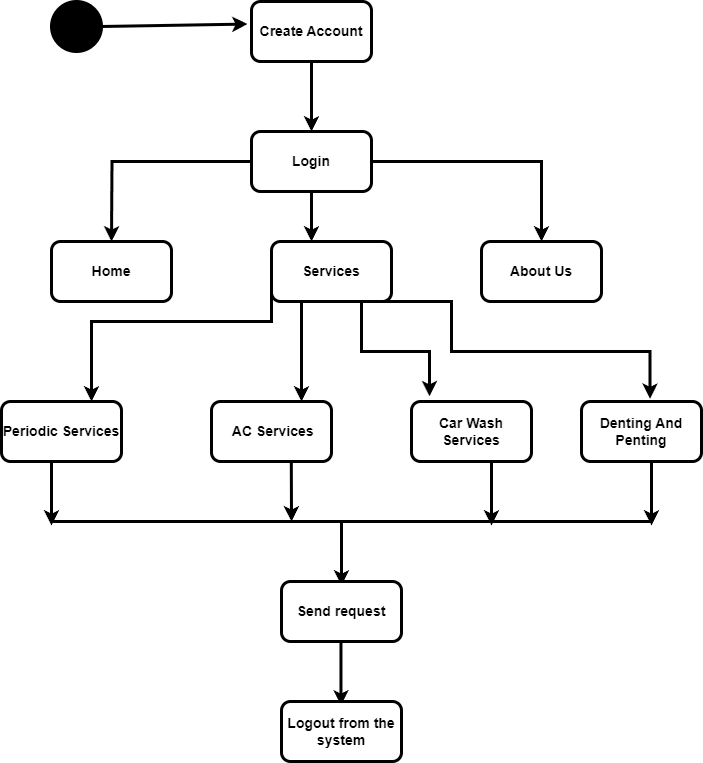

The diagram above was exported from draw.io. Its source (the exported page's mxGraphModel, read from the mxfile embedded in the PNG):
<mxGraphModel dx="1750" dy="1015" grid="1" gridSize="10" guides="1" tooltips="1" connect="1" arrows="1" fold="1" page="1" pageScale="1" pageWidth="850" pageHeight="1100" math="0" shadow="0" extFonts="Permanent Marker^https://fonts.googleapis.com/css?family=Permanent+Marker">
  <root>
    <mxCell id="0" />
    <mxCell id="1" parent="0" />
    <mxCell id="d1jONckoDLA8Sd49BB6K-1" value="" style="ellipse;whiteSpace=wrap;html=1;aspect=fixed;strokeWidth=3;fillColor=#000000;" vertex="1" parent="1">
      <mxGeometry x="160" y="80" width="50" height="50" as="geometry" />
    </mxCell>
    <mxCell id="d1jONckoDLA8Sd49BB6K-2" value="&lt;b&gt;&lt;font style=&quot;font-size: 14px;&quot;&gt;Create Account&lt;/font&gt;&lt;/b&gt;" style="rounded=1;whiteSpace=wrap;html=1;strokeWidth=3;" vertex="1" parent="1">
      <mxGeometry x="360" y="80" width="120" height="60" as="geometry" />
    </mxCell>
    <mxCell id="d1jONckoDLA8Sd49BB6K-13" value="" style="edgeStyle=orthogonalEdgeStyle;rounded=0;orthogonalLoop=1;jettySize=auto;html=1;entryX=0.5;entryY=0;entryDx=0;entryDy=0;strokeWidth=3;" edge="1" parent="1" source="d1jONckoDLA8Sd49BB6K-3" target="d1jONckoDLA8Sd49BB6K-6">
      <mxGeometry relative="1" as="geometry">
        <mxPoint x="580" y="240" as="targetPoint" />
      </mxGeometry>
    </mxCell>
    <mxCell id="d1jONckoDLA8Sd49BB6K-3" value="&lt;b&gt;&lt;font style=&quot;font-size: 14px;&quot;&gt;Login&lt;/font&gt;&lt;/b&gt;" style="rounded=1;whiteSpace=wrap;html=1;strokeWidth=3;" vertex="1" parent="1">
      <mxGeometry x="360" y="210" width="120" height="60" as="geometry" />
    </mxCell>
    <mxCell id="d1jONckoDLA8Sd49BB6K-4" value="" style="endArrow=classic;html=1;rounded=0;strokeWidth=3;exitX=1;exitY=0.5;exitDx=0;exitDy=0;entryX=-0.033;entryY=0.376;entryDx=0;entryDy=0;entryPerimeter=0;" edge="1" parent="1" source="d1jONckoDLA8Sd49BB6K-1" target="d1jONckoDLA8Sd49BB6K-2">
      <mxGeometry width="50" height="50" relative="1" as="geometry">
        <mxPoint x="300" y="250" as="sourcePoint" />
        <mxPoint x="340" y="100" as="targetPoint" />
      </mxGeometry>
    </mxCell>
    <mxCell id="d1jONckoDLA8Sd49BB6K-5" value="" style="endArrow=classic;html=1;rounded=0;strokeWidth=3;entryX=0.5;entryY=0;entryDx=0;entryDy=0;" edge="1" parent="1" target="d1jONckoDLA8Sd49BB6K-3">
      <mxGeometry width="50" height="50" relative="1" as="geometry">
        <mxPoint x="420" y="140" as="sourcePoint" />
        <mxPoint x="366" y="93" as="targetPoint" />
      </mxGeometry>
    </mxCell>
    <mxCell id="d1jONckoDLA8Sd49BB6K-6" value="&lt;b&gt;&lt;font style=&quot;font-size: 14px;&quot;&gt;About Us&lt;/font&gt;&lt;/b&gt;" style="rounded=1;whiteSpace=wrap;html=1;strokeWidth=3;" vertex="1" parent="1">
      <mxGeometry x="590" y="320" width="120" height="60" as="geometry" />
    </mxCell>
    <mxCell id="d1jONckoDLA8Sd49BB6K-19" style="edgeStyle=orthogonalEdgeStyle;rounded=0;orthogonalLoop=1;jettySize=auto;html=1;exitX=0.25;exitY=1;exitDx=0;exitDy=0;entryX=0.75;entryY=0;entryDx=0;entryDy=0;strokeWidth=3;" edge="1" parent="1" source="d1jONckoDLA8Sd49BB6K-7" target="d1jONckoDLA8Sd49BB6K-17">
      <mxGeometry relative="1" as="geometry" />
    </mxCell>
    <mxCell id="d1jONckoDLA8Sd49BB6K-27" style="edgeStyle=orthogonalEdgeStyle;rounded=0;orthogonalLoop=1;jettySize=auto;html=1;exitX=0;exitY=0.75;exitDx=0;exitDy=0;entryX=0.75;entryY=0;entryDx=0;entryDy=0;strokeWidth=3;" edge="1" parent="1" source="d1jONckoDLA8Sd49BB6K-7" target="d1jONckoDLA8Sd49BB6K-18">
      <mxGeometry relative="1" as="geometry">
        <Array as="points">
          <mxPoint x="380" y="400" />
          <mxPoint x="200" y="400" />
        </Array>
      </mxGeometry>
    </mxCell>
    <mxCell id="d1jONckoDLA8Sd49BB6K-7" value="&lt;b&gt;&lt;font style=&quot;font-size: 14px;&quot;&gt;Services&lt;/font&gt;&lt;/b&gt;" style="rounded=1;whiteSpace=wrap;html=1;strokeWidth=3;" vertex="1" parent="1">
      <mxGeometry x="380" y="320" width="120" height="60" as="geometry" />
    </mxCell>
    <mxCell id="d1jONckoDLA8Sd49BB6K-8" value="&lt;b&gt;&lt;font style=&quot;font-size: 14px;&quot;&gt;Home&lt;/font&gt;&lt;/b&gt;" style="rounded=1;whiteSpace=wrap;html=1;strokeWidth=3;" vertex="1" parent="1">
      <mxGeometry x="160" y="320" width="120" height="60" as="geometry" />
    </mxCell>
    <mxCell id="d1jONckoDLA8Sd49BB6K-9" value="" style="endArrow=classic;html=1;rounded=0;strokeWidth=3;" edge="1" parent="1">
      <mxGeometry width="50" height="50" relative="1" as="geometry">
        <mxPoint x="420" y="270" as="sourcePoint" />
        <mxPoint x="420" y="320" as="targetPoint" />
      </mxGeometry>
    </mxCell>
    <mxCell id="d1jONckoDLA8Sd49BB6K-14" value="" style="edgeStyle=orthogonalEdgeStyle;rounded=0;orthogonalLoop=1;jettySize=auto;html=1;entryX=0.5;entryY=0;entryDx=0;entryDy=0;strokeWidth=3;exitX=0;exitY=0.5;exitDx=0;exitDy=0;" edge="1" parent="1" source="d1jONckoDLA8Sd49BB6K-3">
      <mxGeometry relative="1" as="geometry">
        <mxPoint x="50" y="240" as="sourcePoint" />
        <mxPoint x="220" y="320" as="targetPoint" />
      </mxGeometry>
    </mxCell>
    <mxCell id="d1jONckoDLA8Sd49BB6K-15" value="&lt;b&gt;&lt;font style=&quot;font-size: 14px;&quot;&gt;Denting And Penting&lt;/font&gt;&lt;/b&gt;" style="rounded=1;whiteSpace=wrap;html=1;strokeWidth=3;" vertex="1" parent="1">
      <mxGeometry x="690" y="480" width="120" height="60" as="geometry" />
    </mxCell>
    <mxCell id="d1jONckoDLA8Sd49BB6K-16" value="&lt;b&gt;&lt;font style=&quot;font-size: 14px;&quot;&gt;Car Wash Services&lt;/font&gt;&lt;/b&gt;" style="rounded=1;whiteSpace=wrap;html=1;strokeWidth=3;" vertex="1" parent="1">
      <mxGeometry x="520" y="480" width="120" height="60" as="geometry" />
    </mxCell>
    <mxCell id="d1jONckoDLA8Sd49BB6K-17" value="&lt;b&gt;&lt;font style=&quot;font-size: 14px;&quot;&gt;&amp;nbsp;AC Services&lt;/font&gt;&lt;/b&gt;" style="rounded=1;whiteSpace=wrap;html=1;strokeWidth=3;" vertex="1" parent="1">
      <mxGeometry x="320" y="480" width="120" height="60" as="geometry" />
    </mxCell>
    <mxCell id="d1jONckoDLA8Sd49BB6K-18" value="&lt;b&gt;&lt;font style=&quot;font-size: 14px;&quot;&gt;Periodic Services&lt;/font&gt;&lt;/b&gt;" style="rounded=1;whiteSpace=wrap;html=1;strokeWidth=3;" vertex="1" parent="1">
      <mxGeometry x="110" y="480" width="120" height="60" as="geometry" />
    </mxCell>
    <mxCell id="d1jONckoDLA8Sd49BB6K-25" style="edgeStyle=orthogonalEdgeStyle;rounded=0;orthogonalLoop=1;jettySize=auto;html=1;exitX=0.5;exitY=1;exitDx=0;exitDy=0;entryX=0.571;entryY=-0.045;entryDx=0;entryDy=0;entryPerimeter=0;strokeWidth=3;" edge="1" parent="1" source="d1jONckoDLA8Sd49BB6K-7" target="d1jONckoDLA8Sd49BB6K-15">
      <mxGeometry relative="1" as="geometry">
        <Array as="points">
          <mxPoint x="560" y="380" />
          <mxPoint x="560" y="430" />
          <mxPoint x="758" y="430" />
        </Array>
      </mxGeometry>
    </mxCell>
    <mxCell id="d1jONckoDLA8Sd49BB6K-26" style="edgeStyle=orthogonalEdgeStyle;rounded=0;orthogonalLoop=1;jettySize=auto;html=1;exitX=0.75;exitY=1;exitDx=0;exitDy=0;entryX=0.15;entryY=-0.087;entryDx=0;entryDy=0;entryPerimeter=0;strokeWidth=3;" edge="1" parent="1" source="d1jONckoDLA8Sd49BB6K-7" target="d1jONckoDLA8Sd49BB6K-16">
      <mxGeometry relative="1" as="geometry" />
    </mxCell>
    <mxCell id="d1jONckoDLA8Sd49BB6K-28" value="" style="endArrow=classic;html=1;rounded=0;exitX=0.665;exitY=0.98;exitDx=0;exitDy=0;exitPerimeter=0;strokeWidth=3;" edge="1" parent="1" source="d1jONckoDLA8Sd49BB6K-17">
      <mxGeometry width="50" height="50" relative="1" as="geometry">
        <mxPoint x="355" y="660" as="sourcePoint" />
        <mxPoint x="400" y="600" as="targetPoint" />
        <Array as="points" />
      </mxGeometry>
    </mxCell>
    <mxCell id="d1jONckoDLA8Sd49BB6K-29" value="" style="endArrow=classic;html=1;rounded=0;exitX=0.665;exitY=1.106;exitDx=0;exitDy=0;exitPerimeter=0;strokeWidth=3;" edge="1" parent="1">
      <mxGeometry width="50" height="50" relative="1" as="geometry">
        <mxPoint x="450" y="600" as="sourcePoint" />
        <mxPoint x="450" y="664" as="targetPoint" />
      </mxGeometry>
    </mxCell>
    <mxCell id="d1jONckoDLA8Sd49BB6K-30" value="" style="endArrow=classic;html=1;rounded=0;exitX=0.665;exitY=1.106;exitDx=0;exitDy=0;exitPerimeter=0;strokeWidth=3;" edge="1" parent="1">
      <mxGeometry width="50" height="50" relative="1" as="geometry">
        <mxPoint x="160" y="540" as="sourcePoint" />
        <mxPoint x="160" y="604" as="targetPoint" />
      </mxGeometry>
    </mxCell>
    <mxCell id="d1jONckoDLA8Sd49BB6K-31" value="" style="endArrow=classic;html=1;rounded=0;exitX=0.665;exitY=1.106;exitDx=0;exitDy=0;exitPerimeter=0;strokeWidth=3;" edge="1" parent="1">
      <mxGeometry width="50" height="50" relative="1" as="geometry">
        <mxPoint x="600" y="540" as="sourcePoint" />
        <mxPoint x="600" y="604" as="targetPoint" />
      </mxGeometry>
    </mxCell>
    <mxCell id="d1jONckoDLA8Sd49BB6K-32" value="" style="endArrow=classic;html=1;rounded=0;exitX=0.665;exitY=1.106;exitDx=0;exitDy=0;exitPerimeter=0;strokeWidth=3;" edge="1" parent="1">
      <mxGeometry width="50" height="50" relative="1" as="geometry">
        <mxPoint x="760" y="540" as="sourcePoint" />
        <mxPoint x="760" y="604" as="targetPoint" />
      </mxGeometry>
    </mxCell>
    <mxCell id="d1jONckoDLA8Sd49BB6K-33" value="" style="endArrow=none;html=1;rounded=0;strokeWidth=3;" edge="1" parent="1">
      <mxGeometry width="50" height="50" relative="1" as="geometry">
        <mxPoint x="160" y="600" as="sourcePoint" />
        <mxPoint x="760" y="600" as="targetPoint" />
      </mxGeometry>
    </mxCell>
    <mxCell id="d1jONckoDLA8Sd49BB6K-34" value="" style="endArrow=classic;html=1;rounded=0;exitX=0.665;exitY=1.106;exitDx=0;exitDy=0;exitPerimeter=0;strokeWidth=3;" edge="1" parent="1">
      <mxGeometry width="50" height="50" relative="1" as="geometry">
        <mxPoint x="449.47" y="720" as="sourcePoint" />
        <mxPoint x="449.47" y="784" as="targetPoint" />
      </mxGeometry>
    </mxCell>
    <mxCell id="d1jONckoDLA8Sd49BB6K-35" value="&lt;b&gt;&lt;font style=&quot;font-size: 14px;&quot;&gt;Send request&lt;/font&gt;&lt;/b&gt;" style="rounded=1;whiteSpace=wrap;html=1;strokeWidth=3;" vertex="1" parent="1">
      <mxGeometry x="390" y="660" width="120" height="60" as="geometry" />
    </mxCell>
    <mxCell id="d1jONckoDLA8Sd49BB6K-39" value="&lt;b&gt;&lt;font style=&quot;font-size: 14px;&quot;&gt;Logout from the system&lt;/font&gt;&lt;/b&gt;" style="rounded=1;whiteSpace=wrap;html=1;strokeWidth=3;" vertex="1" parent="1">
      <mxGeometry x="390" y="780" width="120" height="60" as="geometry" />
    </mxCell>
  </root>
</mxGraphModel>